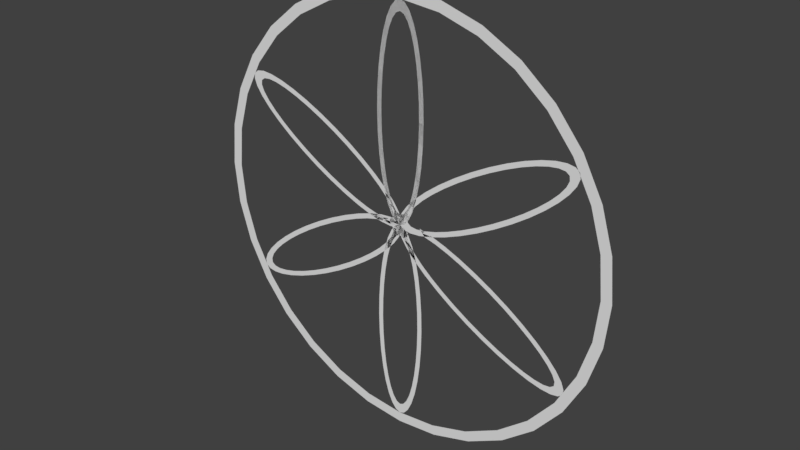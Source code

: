 # Source: Weight.blend  (saved by Blender 2.79.0; exported with 4.5.12 LTS)
import bpy
from mathutils import Matrix  # noqa: F401  (used for matrix-valued properties, if any)

bpy.ops.wm.read_factory_settings(use_empty=True)
scene = bpy.context.scene
scene.name = 'Scene'

# ---- collections
col_collection_1 = bpy.data.collections.new('Collection 1'); scene.collection.children.link(col_collection_1)

# ---- world
world_world = bpy.data.worlds.new('World'); scene.world = world_world
world_world.color = (0.05088, 0.05088, 0.05088)
world_world.use_sun_shadow = False
world_world.sun_shadow_jitter_overblur = 0.0
world_world.cycles.sampling_method = 'MANUAL'

# ---- meshes
me_circle = bpy.data.meshes.new('Circle')
me_circle.from_pydata([(0.0, 1.0, 0.0), (-0.1951, 0.9808, 0.0), (-0.3827, 0.9239, 0.0), (-0.5556, 0.8315, 0.0), (-0.7071, 0.7071, 0.0), (-0.8315, 0.5556, 0.0), (-0.9239, 0.3827, 0.0), (-0.9808, 0.1951, 0.0), (-1.0, 7.55e-08, 0.0), (-0.9808, -0.1951, 0.0), (-0.9239, -0.3827, 0.0), (-0.8315, -0.5556, 0.0), (-0.7071, -0.7071, 0.0), (-0.5556, -0.8315, 0.0), (-0.3827, -0.9239, 0.0), (-0.1951, -0.9808, 0.0), (3.258e-07, -1.0, 0.0), (0.1951, -0.9808, 0.0), (0.3827, -0.9239, 0.0), (0.5556, -0.8315, 0.0), (0.7071, -0.7071, 0.0), (0.8315, -0.5556, 0.0), (0.9239, -0.3827, 0.0), (0.9808, -0.1951, 0.0), (1.0, 9.656e-07, 0.0), (0.9808, 0.1951, 0.0), (0.9239, 0.3827, 0.0), (0.8315, 0.5556, 0.0), (0.7071, 0.7071, 0.0), (0.5556, 0.8315, 0.0), (0.3827, 0.9239, 0.0), (0.1951, 0.9808, 0.0), (0.0, 1.05, 0.0), (-0.2048, 1.03, 0.0), (-0.4018, 0.9701, 0.0), (-0.5833, 0.873, 0.0), (-0.7425, 0.7425, 0.0), (-0.873, 0.5833, 0.0), (-0.9701, 0.4018, 0.0), (-1.03, 0.2048, 0.0), (-1.05, 7.927e-08, 0.0), (-1.03, -0.2048, 0.0), (-0.9701, -0.4018, 0.0), (-0.873, -0.5833, 0.0), (-0.7425, -0.7425, 0.0), (-0.5833, -0.873, 0.0), (-0.4018, -0.9701, 0.0), (-0.2048, -1.03, 0.0), (3.421e-07, -1.05, 0.0), (0.2048, -1.03, 0.0), (0.4018, -0.9701, 0.0), (0.5833, -0.873, 0.0), (0.7425, -0.7425, 0.0), (0.873, -0.5833, 0.0), (0.9701, -0.4018, 0.0), (1.03, -0.2048, 0.0), (1.05, 1.014e-06, 0.0), (1.03, 0.2048, 0.0), (0.9701, 0.4018, 0.0), (0.873, 0.5833, 0.0), (0.7425, 0.7425, 0.0), (0.5833, 0.873, 0.0), (0.4018, 0.9701, 0.0), (0.2048, 1.03, 0.0), (-4.453e-08, 1.0, -2.186e-08), (-0.02439, 0.9904, -2.186e-08), (-0.04784, 0.9619, -2.186e-08), (-0.06945, 0.9157, -2.186e-08), (-0.08839, 0.8536, -2.186e-08), (-0.1039, 0.7778, -2.186e-08), (-0.1155, 0.6913, -2.186e-08), (-0.1226, 0.5975, -2.186e-08), (-0.125, 0.5, -2.186e-08), (-0.1226, 0.4025, -2.186e-08), (-0.1155, 0.3087, -2.186e-08), (-0.1039, 0.2222, -2.186e-08), (-0.08839, 0.1464, -2.186e-08), (-0.06945, 0.08427, -2.186e-08), (-0.04784, 0.03806, -2.186e-08), (-0.02439, 0.009607, -2.186e-08), (-3.799e-09, 0.0, -2.186e-08), (0.02439, 0.009607, -2.186e-08), (0.04784, 0.03806, -2.186e-08), (0.06945, 0.08427, -2.186e-08), (0.08839, 0.1464, -2.186e-08), (0.1039, 0.2222, -2.186e-08), (0.1155, 0.3087, -2.186e-08), (0.1226, 0.4025, -2.186e-08), (0.125, 0.5, -2.186e-08), (0.1226, 0.5975, -2.186e-08), (0.1155, 0.6913, -2.186e-08), (0.1039, 0.7778, -2.186e-08), (0.08839, 0.8536, -2.186e-08), (0.06945, 0.9157, -2.186e-08), (0.04784, 0.9619, -2.186e-08), (0.02439, 0.9904, -2.186e-08), (-4.453e-08, 1.0, -2.186e-08), (-0.02439, 0.9904, -2.186e-08), (-0.04784, 0.9619, -2.186e-08), (-0.06945, 0.9157, -2.186e-08), (-0.08839, 0.8536, -2.186e-08), (-0.1039, 0.7778, -2.186e-08), (-0.1155, 0.6913, -2.186e-08), (-0.1226, 0.5975, -2.186e-08), (-0.125, 0.5, -2.186e-08), (-0.1226, 0.4025, -2.186e-08), (-0.1155, 0.3087, -2.186e-08), (-0.1039, 0.2222, -2.186e-08), (-0.08839, 0.1464, -2.186e-08), (-0.06945, 0.08427, -2.186e-08), (-0.04784, 0.03806, -2.186e-08), (-0.02439, 0.009607, -2.186e-08), (-3.799e-09, 0.0, -2.186e-08), (0.02439, 0.009607, -2.186e-08), (0.04784, 0.03806, -2.186e-08), (0.06945, 0.08427, -2.186e-08), (0.08839, 0.1464, -2.186e-08), (0.1039, 0.2222, -2.186e-08), (0.1155, 0.3087, -2.186e-08), (0.1226, 0.4025, -2.186e-08), (0.125, 0.5, -2.186e-08), (0.1226, 0.5975, -2.186e-08), (0.1155, 0.6913, -2.186e-08), (0.1039, 0.7778, -2.186e-08), (0.08839, 0.8536, -2.186e-08), (0.06945, 0.9157, -2.186e-08), (0.04784, 0.9619, -2.186e-08), (0.02439, 0.9904, -2.186e-08), (-3.14e-08, 0.95, -2.186e-08), (-0.01975, 0.9414, -2.186e-08), (-0.03875, 0.9157, -2.186e-08), (-0.05625, 0.8742, -2.186e-08), (-0.07159, 0.8182, -2.186e-08), (-0.08419, 0.75, -2.186e-08), (-0.09354, 0.6722, -2.186e-08), (-0.0993, 0.5878, -2.186e-08), (-0.1013, 0.5, -2.186e-08), (-0.0993, 0.4122, -2.186e-08), (-0.09354, 0.3278, -2.186e-08), (-0.08419, 0.25, -2.186e-08), (-0.07159, 0.1818, -2.186e-08), (-0.05625, 0.1258, -2.186e-08), (-0.03875, 0.08425, -2.186e-08), (-0.01975, 0.05865, -2.186e-08), (1.594e-09, 0.05, -2.186e-08), (0.01975, 0.05865, -2.186e-08), (0.03875, 0.08425, -2.186e-08), (0.05625, 0.1258, -2.186e-08), (0.07159, 0.1818, -2.186e-08), (0.08419, 0.25, -2.186e-08), (0.09354, 0.3278, -2.186e-08), (0.0993, 0.4122, -2.186e-08), (0.1012, 0.5, -2.186e-08), (0.0993, 0.5878, -2.186e-08), (0.09354, 0.6722, -2.186e-08), (0.08419, 0.75, -2.186e-08), (0.07159, 0.8182, -2.186e-08), (0.05625, 0.8742, -2.186e-08), (0.03875, 0.9157, -2.186e-08), (0.01975, 0.9414, -2.186e-08), (-4.453e-08, 1.0, -2.186e-08), (-0.02439, 0.9904, -2.186e-08), (-0.04784, 0.9619, -2.186e-08), (-0.06945, 0.9157, -2.186e-08), (-0.08839, 0.8536, -2.186e-08), (-0.1039, 0.7778, -2.186e-08), (-0.1155, 0.6913, -2.186e-08), (-0.1226, 0.5975, -2.186e-08), (-0.125, 0.5, -2.186e-08), (-0.1226, 0.4025, -2.186e-08), (-0.1155, 0.3087, -2.186e-08), (-0.1039, 0.2222, -2.186e-08), (-0.08839, 0.1464, -2.186e-08), (-0.06945, 0.08427, -2.186e-08), (-0.04784, 0.03806, -2.186e-08), (-0.02439, 0.009607, -2.186e-08), (-3.799e-09, 0.0, -2.186e-08), (0.02439, 0.009607, -2.186e-08), (0.04784, 0.03806, -2.186e-08), (0.06945, 0.08427, -2.186e-08), (0.08839, 0.1464, -2.186e-08), (0.1039, 0.2222, -2.186e-08), (0.1155, 0.3087, -2.186e-08), (0.1226, 0.4025, -2.186e-08), (0.125, 0.5, -2.186e-08), (0.1226, 0.5975, -2.186e-08), (0.1155, 0.6913, -2.186e-08), (0.1039, 0.7778, -2.186e-08), (0.08839, 0.8536, -2.186e-08), (0.06945, 0.9157, -2.186e-08), (0.04784, 0.9619, -2.186e-08), (0.02439, 0.9904, -2.186e-08), (-3.14e-08, 0.95, -2.186e-08), (-0.01975, 0.9414, -2.186e-08), (-0.03875, 0.9157, -2.186e-08), (-0.05625, 0.8742, -2.186e-08), (-0.07159, 0.8182, -2.186e-08), (-0.08419, 0.75, -2.186e-08), (-0.09354, 0.6722, -2.186e-08), (-0.0993, 0.5878, -2.186e-08), (-0.1013, 0.5, -2.186e-08), (-0.0993, 0.4122, -2.186e-08), (-0.09354, 0.3278, -2.186e-08), (-0.08419, 0.25, -2.186e-08), (-0.07159, 0.1818, -2.186e-08), (-0.05625, 0.1258, -2.186e-08), (-0.03875, 0.08425, -2.186e-08), (-0.01975, 0.05865, -2.186e-08), (1.594e-09, 0.05, -2.186e-08), (0.01975, 0.05865, -2.186e-08), (0.03875, 0.08425, -2.186e-08), (0.05625, 0.1258, -2.186e-08), (0.07159, 0.1818, -2.186e-08), (0.08419, 0.25, -2.186e-08), (0.09354, 0.3278, -2.186e-08), (0.0993, 0.4122, -2.186e-08), (0.1012, 0.5, -2.186e-08), (0.0993, 0.5878, -2.186e-08), (0.09354, 0.6722, -2.186e-08), (0.08419, 0.75, -2.186e-08), (0.07159, 0.8182, -2.186e-08), (0.05625, 0.8742, -2.186e-08), (0.03875, 0.9157, -2.186e-08), (0.01975, 0.9414, -2.186e-08), (-4.453e-08, 0.0, 2.186e-08), (-0.02439, -0.009607, 2.186e-08), (-0.04784, -0.03806, 2.186e-08), (-0.06945, -0.08427, 2.186e-08), (-0.08839, -0.1464, 2.186e-08), (-0.1039, -0.2222, 2.186e-08), (-0.1155, -0.3087, 2.186e-08), (-0.1226, -0.4025, 2.186e-08), (-0.125, -0.5, 2.186e-08), (-0.1226, -0.5975, 2.186e-08), (-0.1155, -0.6913, 2.186e-08), (-0.1039, -0.7778, 2.186e-08), (-0.08839, -0.8536, 2.186e-08), (-0.06945, -0.9157, 2.186e-08), (-0.04784, -0.9619, 2.186e-08), (-0.02439, -0.9904, 2.186e-08), (-3.799e-09, -1.0, 2.186e-08), (0.02439, -0.9904, 2.186e-08), (0.04784, -0.9619, 2.186e-08), (0.06945, -0.9157, 2.186e-08), (0.08839, -0.8536, 2.186e-08), (0.1039, -0.7778, 2.186e-08), (0.1155, -0.6913, 2.186e-08), (0.1226, -0.5975, 2.186e-08), (0.125, -0.5, 2.186e-08), (0.1226, -0.4025, 2.186e-08), (0.1155, -0.3087, 2.186e-08), (0.1039, -0.2222, 2.186e-08), (0.08839, -0.1464, 2.186e-08), (0.06945, -0.08426, 2.186e-08), (0.04784, -0.03806, 2.186e-08), (0.02439, -0.009607, 2.186e-08), (-3.14e-08, -0.05, 2.186e-08), (-0.01975, -0.05865, 2.186e-08), (-0.03875, -0.08425, 2.186e-08), (-0.05625, -0.1258, 2.186e-08), (-0.07159, -0.1818, 2.186e-08), (-0.08419, -0.25, 2.186e-08), (-0.09354, -0.3278, 2.186e-08), (-0.0993, -0.4122, 2.186e-08), (-0.1013, -0.5, 2.186e-08), (-0.0993, -0.5878, 2.186e-08), (-0.09354, -0.6722, 2.186e-08), (-0.08419, -0.75, 2.186e-08), (-0.07159, -0.8182, 2.186e-08), (-0.05625, -0.8742, 2.186e-08), (-0.03875, -0.9157, 2.186e-08), (-0.01975, -0.9414, 2.186e-08), (1.594e-09, -0.95, 2.186e-08), (0.01975, -0.9414, 2.186e-08), (0.03875, -0.9157, 2.186e-08), (0.05625, -0.8742, 2.186e-08), (0.07159, -0.8182, 2.186e-08), (0.08419, -0.75, 2.186e-08), (0.09354, -0.6722, 2.186e-08), (0.0993, -0.5878, 2.186e-08), (0.1012, -0.5, 2.186e-08), (0.0993, -0.4122, 2.186e-08), (0.09354, -0.3278, 2.186e-08), (0.08419, -0.25, 2.186e-08), (0.07159, -0.1818, 2.186e-08), (0.05625, -0.1258, 2.186e-08), (0.03875, -0.08425, 2.186e-08), (0.01975, -0.05865, 2.186e-08), (-0.8631, 0.5, -4.441e-15), (-0.867, 0.4741, 7.132e-10), (-0.8541, 0.4395, 9.79e-10), (-0.8249, 0.3977, 7.872e-10), (-0.7805, 0.3502, 1.453e-10), (-0.7226, 0.2989, -9.222e-10), (-0.6535, 0.2457, -2.374e-09), (-0.5759, 0.1926, -4.155e-09), (-0.4926, 0.1417, -6.196e-09), (-0.4069, 0.09505, -8.419e-09), (-0.3221, 0.05432, -1.074e-08), (-0.2415, 0.0211, -1.306e-08), (-0.1681, -0.003323, -1.531e-08), (-0.1048, -0.01801, -1.739e-08), (-0.05397, -0.0224, -1.921e-08), (-0.0176, -0.01632, -2.072e-08), (0.002913, 1.788e-07, -2.186e-08), (0.006786, 0.02592, -2.257e-08), (-0.006131, 0.06046, -2.283e-08), (-0.03534, 0.1023, -2.264e-08), (-0.07972, 0.1498, -2.2e-08), (-0.1376, 0.2011, -2.093e-08), (-0.2067, 0.2543, -1.948e-08), (-0.2843, 0.3074, -1.77e-08), (-0.3676, 0.3583, -1.566e-08), (-0.4533, 0.4049, -1.344e-08), (-0.5381, 0.4457, -1.112e-08), (-0.6187, 0.4789, -8.791e-09), (-0.6921, 0.5033, -6.547e-09), (-0.7554, 0.518, -4.471e-09), (-0.8062, 0.5224, -2.643e-09), (-0.8426, 0.5163, -1.133e-09), (-0.8198, 0.475, -1.093e-09), (-0.8222, 0.4536, -5.34e-10), (-0.8095, 0.4243, -3.747e-10), (-0.7823, 0.3884, -6.209e-10), (-0.7415, 0.3471, -1.263e-09), (-0.6887, 0.3021, -2.277e-09), (-0.626, 0.2551, -3.623e-09), (-0.5558, 0.2079, -5.25e-09), (-0.4807, 0.1623, -7.095e-09), (-0.4037, 0.1201, -9.087e-09), (-0.3277, 0.08289, -1.115e-08), (-0.2557, 0.05209, -1.321e-08), (-0.1903, 0.0289, -1.517e-08), (-0.1342, 0.0142, -1.698e-08), (-0.08943, 0.008572, -1.855e-08), (-0.05775, 0.01222, -1.983e-08), (-0.04039, 0.025, -2.076e-08), (-0.038, 0.04643, -2.132e-08), (-0.05068, 0.07568, -2.148e-08), (-0.07794, 0.1116, -2.123e-08), (-0.1187, 0.1529, -2.059e-08), (-0.1715, 0.1979, -1.958e-08), (-0.2342, 0.2449, -1.823e-08), (-0.3044, 0.2921, -1.661e-08), (-0.3795, 0.3377, -1.476e-08), (-0.4565, 0.3799, -1.277e-08), (-0.5325, 0.4171, -1.071e-08), (-0.6045, 0.4479, -8.651e-09), (-0.6699, 0.4711, -6.684e-09), (-0.726, 0.4858, -4.88e-09), (-0.7708, 0.4914, -3.308e-09), (-0.8024, 0.4878, -2.03e-09), (-0.8631, -0.5, 4.371e-08), (-0.8426, -0.5163, 4.4e-08), (-0.8062, -0.5224, 4.303e-08), (-0.7554, -0.518, 4.082e-08), (-0.6921, -0.5033, 3.746e-08), (-0.6187, -0.4789, 3.308e-08), (-0.5381, -0.4457, 2.785e-08), (-0.4533, -0.4049, 2.196e-08), (-0.3676, -0.3583, 1.566e-08), (-0.2843, -0.3074, 9.173e-09), (-0.2067, -0.2543, 2.754e-09), (-0.1376, -0.2011, -3.351e-09), (-0.07972, -0.1498, -8.908e-09), (-0.03534, -0.1023, -1.37e-08), (-0.006131, -0.06046, -1.755e-08), (0.006786, -0.02592, -2.03e-08), (0.002913, 2.384e-07, -2.186e-08), (-0.0176, 0.01632, -2.215e-08), (-0.05397, 0.0224, -2.117e-08), (-0.1048, 0.01801, -1.896e-08), (-0.1681, 0.003323, -1.56e-08), (-0.2415, -0.0211, -1.122e-08), (-0.3221, -0.05432, -5.99e-09), (-0.4069, -0.09505, -1.089e-10), (-0.4926, -0.1417, 6.196e-09), (-0.5759, -0.1926, 1.268e-08), (-0.6535, -0.2457, 1.91e-08), (-0.7226, -0.2989, 2.521e-08), (-0.7805, -0.3502, 3.076e-08), (-0.8249, -0.3977, 3.556e-08), (-0.8541, -0.4395, 3.941e-08), (-0.867, -0.4741, 4.216e-08), (-0.8198, -0.475, 4.043e-08), (-0.8024, -0.4878, 4.061e-08), (-0.7708, -0.4914, 3.965e-08), (-0.726, -0.4858, 3.759e-08), (-0.6699, -0.4711, 3.45e-08), (-0.6045, -0.4479, 3.051e-08), (-0.5325, -0.4171, 2.576e-08), (-0.4565, -0.3799, 2.044e-08), (-0.3795, -0.3377, 1.476e-08), (-0.3044, -0.2921, 8.931e-09), (-0.2342, -0.2449, 3.178e-09), (-0.1715, -0.1979, -2.277e-09), (-0.1187, -0.1529, -7.225e-09), (-0.07794, -0.1116, -1.148e-08), (-0.05068, -0.07568, -1.486e-08), (-0.038, -0.04643, -1.726e-08), (-0.04039, -0.025, -1.858e-08), (-0.05775, -0.01222, -1.876e-08), (-0.08943, -0.008571, -1.78e-08), (-0.1342, -0.0142, -1.573e-08), (-0.1903, -0.0289, -1.265e-08), (-0.2557, -0.05209, -8.651e-09), (-0.3277, -0.08289, -3.904e-09), (-0.4037, -0.1201, 1.412e-09), (-0.4807, -0.1623, 7.095e-09), (-0.5558, -0.2079, 1.292e-08), (-0.626, -0.2551, 1.868e-08), (-0.6887, -0.3021, 2.413e-08), (-0.7415, -0.3471, 2.908e-08), (-0.7823, -0.3884, 3.333e-08), (-0.8095, -0.4243, 3.672e-08), (-0.8222, -0.4536, 3.912e-08), (0.866, -0.4997, 4.37e-08), (0.8699, -0.4738, 4.215e-08), (0.857, -0.4393, 3.939e-08), (0.8278, -0.3974, 3.554e-08), (0.7834, -0.3499, 3.075e-08), (0.7255, -0.2986, 2.519e-08), (0.6565, -0.2454, 1.909e-08), (0.5788, -0.1923, 1.267e-08), (0.4955, -0.1415, 6.183e-09), (0.4098, -0.09477, -1.215e-10), (0.325, -0.05403, -6.002e-09), (0.2444, -0.02081, -1.123e-08), (0.171, 0.003613, -1.561e-08), (0.1077, 0.0183, -1.897e-08), (-2.921e-06, 0.0002893, -2.187e-08), (-0.003876, -0.02563, -2.032e-08), (0.009041, -0.06017, -1.756e-08), (0.03825, -0.102, -1.371e-08), (0.08263, -0.1495, -8.92e-09), (0.1405, -0.2008, -3.364e-09), (0.2096, -0.2541, 2.741e-09), (0.2872, -0.3071, 9.16e-09), (0.3705, -0.358, 1.565e-08), (0.4562, -0.4047, 2.195e-08), (0.541, -0.4454, 2.783e-08), (0.6216, -0.4786, 3.306e-08), (0.695, -0.503, 3.744e-08), (0.7583, -0.5177, 4.08e-08), (0.8091, -0.5221, 4.301e-08), (0.8455, -0.516, 4.399e-08), (0.8227, -0.4747, 4.042e-08), (0.8251, -0.4533, 3.911e-08), (0.8124, -0.424, 3.671e-08), (0.7852, -0.3881, 3.332e-08), (0.7444, -0.3468, 2.907e-08), (0.6916, -0.3018, 2.412e-08), (0.6289, -0.2548, 1.867e-08), (0.5587, -0.2076, 1.291e-08), (0.4836, -0.162, 7.082e-09), (0.4066, -0.1198, 1.4e-09), (0.3306, -0.0826, -3.917e-09), (0.2586, -0.0518, -8.664e-09), (0.1932, -0.02861, -1.266e-08), (0.1371, -0.01391, -1.575e-08), (0.0433, -0.02471, -1.859e-08), (0.04091, -0.04614, -1.728e-08), (0.05359, -0.07539, -1.488e-08), (0.08085, -0.1113, -1.149e-08), (0.1216, -0.1526, -7.238e-09), (0.1744, -0.1976, -2.29e-09), (0.2371, -0.2446, 3.165e-09), (0.3073, -0.2918, 8.918e-09), (0.3824, -0.3374, 1.475e-08), (0.4594, -0.3796, 2.043e-08), (0.5354, -0.4168, 2.575e-08), (0.6074, -0.4476, 3.049e-08), (0.6728, -0.4708, 3.449e-08), (0.7289, -0.4855, 3.758e-08), (0.7737, -0.4911, 3.964e-08), (0.8054, -0.4875, 4.06e-08), (0.866, 0.5003, -1.264e-11), (0.8455, 0.5166, -1.146e-09), (0.8091, 0.5227, -2.655e-09), (0.7583, 0.5183, -4.483e-09), (0.695, 0.5036, -6.559e-09), (0.6216, 0.4792, -8.804e-09), (0.541, 0.446, -1.113e-08), (0.4562, 0.4052, -1.345e-08), (0.3705, 0.3585, -1.567e-08), (0.2872, 0.3077, -1.771e-08), (0.2096, 0.2546, -1.949e-08), (0.1405, 0.2014, -2.095e-08), (0.08263, 0.1501, -2.201e-08), (0.03825, 0.1026, -2.266e-08), (0.00904, 0.06075, -2.285e-08), (-0.003876, 0.02621, -2.258e-08), (-2.921e-06, 0.0002892, -2.187e-08), (0.02051, -0.01603, -2.074e-08), (0.05688, -0.02211, -1.923e-08), (0.1077, -0.01772, -1.74e-08), (0.171, -0.003034, -1.532e-08), (0.2444, 0.02139, -1.308e-08), (0.325, 0.05461, -1.075e-08), (0.4098, 0.09534, -8.431e-09), (0.4955, 0.142, -6.209e-09), (0.5788, 0.1929, -4.168e-09), (0.6565, 0.2459, -2.387e-09), (0.7255, 0.2992, -9.349e-10), (0.7834, 0.3505, 1.326e-10), (0.8278, 0.398, 7.746e-10), (0.857, 0.4398, 9.663e-10), (0.8699, 0.4744, 7.005e-10), (0.8227, 0.4753, -1.105e-09), (0.8054, 0.4881, -2.042e-09), (0.7737, 0.4917, -3.321e-09), (0.7289, 0.4861, -4.892e-09), (0.6728, 0.4714, -6.696e-09), (0.6074, 0.4482, -8.663e-09), (0.5354, 0.4174, -1.072e-08), (0.4594, 0.3802, -1.278e-08), (0.3824, 0.338, -1.477e-08), (0.3073, 0.2924, -1.662e-08), (0.2371, 0.2452, -1.825e-08), (0.1744, 0.1982, -1.959e-08), (0.1216, 0.1532, -2.061e-08), (0.08085, 0.1119, -2.125e-08), (0.05359, 0.07597, -2.149e-08), (0.04091, 0.04672, -2.133e-08), (0.0433, 0.02529, -2.078e-08), (0.06066, 0.01251, -1.984e-08), (0.09234, 0.008861, -1.856e-08), (0.1371, 0.01449, -1.699e-08), (0.1932, 0.02919, -1.518e-08), (0.2586, 0.05238, -1.322e-08), (0.3306, 0.08318, -1.116e-08), (0.4066, 0.1204, -9.1e-09), (0.4836, 0.1626, -7.108e-09), (0.5587, 0.2082, -5.263e-09), (0.6289, 0.2554, -3.636e-09), (0.6916, 0.3024, -2.29e-09), (0.7444, 0.3474, -1.276e-09), (0.7852, 0.3887, -6.335e-10), (0.8124, 0.4246, -3.873e-10), (0.8251, 0.4539, -5.467e-10)], [], [(7, 39, 40, 8), (6, 38, 39, 7), (5, 37, 38, 6), (4, 36, 37, 5), (3, 35, 36, 4), (2, 34, 35, 3), (1, 33, 34, 2), (0, 32, 33, 1), (31, 63, 32, 0), (30, 62, 63, 31), (29, 61, 62, 30), (28, 60, 61, 29), (27, 59, 60, 28), (26, 58, 59, 27), (25, 57, 58, 26), (24, 56, 57, 25), (23, 55, 56, 24), (22, 54, 55, 23), (21, 53, 54, 22), (20, 52, 53, 21), (19, 51, 52, 20), (18, 50, 51, 19), (17, 49, 50, 18), (16, 48, 49, 17), (15, 47, 48, 16), (14, 46, 47, 15), (13, 45, 46, 14), (12, 44, 45, 13), (11, 43, 44, 12), (10, 42, 43, 11), (9, 41, 42, 10), (8, 40, 41, 9), (75, 76, 108, 107), (89, 90, 122, 121), (76, 77, 109, 108), (90, 91, 123, 122), (77, 78, 110, 109), (64, 65, 97, 96), (91, 92, 124, 123), (78, 79, 111, 110), (65, 66, 98, 97), (92, 93, 125, 124), (79, 80, 112, 111), (66, 67, 99, 98), (93, 94, 126, 125), (80, 81, 113, 112), (67, 68, 100, 99), (94, 95, 127, 126), (81, 82, 114, 113), (68, 69, 101, 100), (95, 64, 96, 127), (82, 83, 115, 114), (69, 70, 102, 101), (83, 84, 116, 115), (70, 71, 103, 102), (84, 85, 117, 116), (71, 72, 104, 103), (85, 86, 118, 117), (72, 73, 105, 104), (86, 87, 119, 118), (73, 74, 106, 105), (87, 88, 120, 119), (74, 75, 107, 106), (88, 89, 121, 120), (110, 111, 143, 142), (109, 110, 142, 141), (108, 109, 141, 140), (107, 108, 140, 139), (106, 107, 139, 138), (105, 106, 138, 137), (104, 105, 137, 136), (103, 104, 136, 135), (102, 103, 135, 134), (101, 102, 134, 133), (100, 101, 133, 132), (111, 112, 144, 143), (112, 113, 145, 144), (113, 114, 146, 145), (114, 115, 147, 146), (115, 116, 148, 147), (116, 117, 149, 148), (117, 118, 150, 149), (118, 119, 151, 150), (119, 120, 152, 151), (120, 121, 153, 152), (99, 100, 132, 131), (98, 99, 131, 130), (97, 98, 130, 129), (96, 97, 129, 128), (127, 96, 128, 159), (126, 127, 159, 158), (125, 126, 158, 157), (124, 125, 157, 156), (123, 124, 156, 155), (122, 123, 155, 154), (121, 122, 154, 153), (174, 175, 207, 206), (173, 174, 206, 205), (172, 173, 205, 204), (171, 172, 204, 203), (170, 171, 203, 202), (169, 170, 202, 201), (168, 169, 201, 200), (167, 168, 200, 199), (166, 167, 199, 198), (165, 166, 198, 197), (164, 165, 197, 196), (175, 176, 208, 207), (176, 177, 209, 208), (177, 178, 210, 209), (178, 179, 211, 210), (179, 180, 212, 211), (180, 181, 213, 212), (181, 182, 214, 213), (182, 183, 215, 214), (183, 184, 216, 215), (184, 185, 217, 216), (163, 164, 196, 195), (162, 163, 195, 194), (161, 162, 194, 193), (160, 161, 193, 192), (191, 160, 192, 223), (190, 191, 223, 222), (189, 190, 222, 221), (188, 189, 221, 220), (187, 188, 220, 219), (186, 187, 219, 218), (185, 186, 218, 217), (238, 239, 271, 270), (237, 238, 270, 269), (236, 237, 269, 268), (235, 236, 268, 267), (234, 235, 267, 266), (233, 234, 266, 265), (232, 233, 265, 264), (231, 232, 264, 263), (230, 231, 263, 262), (229, 230, 262, 261), (228, 229, 261, 260), (239, 240, 272, 271), (240, 241, 273, 272), (241, 242, 274, 273), (242, 243, 275, 274), (243, 244, 276, 275), (244, 245, 277, 276), (245, 246, 278, 277), (246, 247, 279, 278), (247, 248, 280, 279), (248, 249, 281, 280), (227, 228, 260, 259), (226, 227, 259, 258), (225, 226, 258, 257), (224, 225, 257, 256), (255, 224, 256, 287), (254, 255, 287, 286), (253, 254, 286, 285), (252, 253, 285, 284), (251, 252, 284, 283), (250, 251, 283, 282), (249, 250, 282, 281), (302, 303, 335, 334), (301, 302, 334, 333), (300, 301, 333, 332), (299, 300, 332, 331), (298, 299, 331, 330), (297, 298, 330, 329), (296, 297, 329, 328), (295, 296, 328, 327), (294, 295, 327, 326), (293, 294, 326, 325), (292, 293, 325, 324), (303, 304, 336, 335), (304, 305, 337, 336), (305, 306, 338, 337), (306, 307, 339, 338), (307, 308, 340, 339), (308, 309, 341, 340), (309, 310, 342, 341), (310, 311, 343, 342), (311, 312, 344, 343), (312, 313, 345, 344), (291, 292, 324, 323), (290, 291, 323, 322), (289, 290, 322, 321), (288, 289, 321, 320), (319, 288, 320, 351), (318, 319, 351, 350), (317, 318, 350, 349), (316, 317, 349, 348), (315, 316, 348, 347), (314, 315, 347, 346), (313, 314, 346, 345), (366, 367, 399, 398), (365, 366, 398, 397), (364, 365, 397, 396), (363, 364, 396, 395), (362, 363, 395, 394), (361, 362, 394, 393), (360, 361, 393, 392), (359, 360, 392, 391), (358, 359, 391, 390), (357, 358, 390, 389), (356, 357, 389, 388), (367, 368, 400, 399), (368, 369, 401, 400), (369, 370, 402, 401), (370, 371, 403, 402), (371, 372, 404, 403), (372, 373, 405, 404), (373, 374, 406, 405), (374, 375, 407, 406), (375, 376, 408, 407), (376, 377, 409, 408), (355, 356, 388, 387), (354, 355, 387, 386), (353, 354, 386, 385), (352, 353, 385, 384), (383, 352, 384, 415), (382, 383, 415, 414), (381, 382, 414, 413), (380, 381, 413, 412), (379, 380, 412, 411), (378, 379, 411, 410), (377, 378, 410, 409), (428, 429, 459, 458), (427, 428, 458, 457), (426, 427, 457, 456), (425, 426, 456, 455), (424, 425, 455, 454), (423, 424, 454, 453), (422, 423, 453, 452), (421, 422, 452, 451), (420, 421, 451, 450), (430, 431, 461, 460), (431, 432, 462, 461), (432, 433, 463, 462), (433, 434, 464, 463), (434, 435, 465, 464), (435, 436, 466, 465), (436, 437, 467, 466), (437, 438, 468, 467), (438, 439, 469, 468), (419, 420, 450, 449), (418, 419, 449, 448), (417, 418, 448, 447), (416, 417, 447, 446), (445, 416, 446, 475), (444, 445, 475, 474), (443, 444, 474, 473), (442, 443, 473, 472), (441, 442, 472, 471), (440, 441, 471, 470), (439, 440, 470, 469), (490, 491, 523, 522), (489, 490, 522, 521), (488, 489, 521, 520), (487, 488, 520, 519), (486, 487, 519, 518), (485, 486, 518, 517), (484, 485, 517, 516), (483, 484, 516, 515), (482, 483, 515, 514), (481, 482, 514, 513), (480, 481, 513, 512), (491, 492, 524, 523), (492, 493, 525, 524), (493, 494, 526, 525), (494, 495, 527, 526), (495, 496, 528, 527), (496, 497, 529, 528), (497, 498, 530, 529), (498, 499, 531, 530), (499, 500, 532, 531), (500, 501, 533, 532), (479, 480, 512, 511), (478, 479, 511, 510), (477, 478, 510, 509), (476, 477, 509, 508), (507, 476, 508, 539), (506, 507, 539, 538), (505, 506, 538, 537), (504, 505, 537, 536), (503, 504, 536, 535), (502, 503, 535, 534), (501, 502, 534, 533)])
me_circle.use_remesh_preserve_volume = False
me_circle.use_remesh_preserve_attributes = False
me_circle.use_mirror_vertex_groups = False
me_circle.update()

# ---- objects
ob_witchcraft = bpy.data.objects.new('Witchcraft', me_circle)

# ---- transforms, parenting, visibility, modifiers, constraints
ob_witchcraft.location = (0.0, 0.0, 0.0)
ob_witchcraft.rotation_euler = (1.571, 0.0, 0.0)
ob_witchcraft.lineart.crease_threshold = 0.0

# ---- collection membership
col_collection_1.objects.link(ob_witchcraft)

# ---- scene / render settings (as saved in the file)
scene.frame_start = 1; scene.frame_end = 250; scene.frame_set(1)
scene.render.engine = 'BLENDER_EEVEE_NEXT'
scene.render.resolution_percentage = 50
scene.render.dither_intensity = 0.0
scene.cycles.use_denoising = False
scene.cycles.samples = 128
scene.cycles.sampling_pattern = 'TABULATED_SOBOL'
scene.cycles.use_adaptive_sampling = False
scene.cycles.use_light_tree = False
scene.cycles.blur_glossy = 0.0
scene.cycles.sample_clamp_indirect = 0.0
scene.view_settings.view_transform = 'Standard'
bpy.context.view_layer.update()

# ---- added for rendering (the .blend has no active camera and no usable light): camera, sun
cam_auto = bpy.data.cameras.new('AutoCamera')
cam_auto.lens = 50.0
cam_auto.sensor_width = 36.0
cam_auto.clip_end = 1000.0
ob_auto_camera = bpy.data.objects.new('AutoCamera', cam_auto)
scene.collection.objects.link(ob_auto_camera)
ob_auto_camera.location = (2.74778, -3.29733, 2.19822)
ob_auto_camera.rotation_euler = (1.09748, -7.21219e-08, 0.694738)
scene.camera = ob_auto_camera
light_auto_sun = bpy.data.lights.new('AutoSun', 'SUN')
light_auto_sun.energy = 3.0
light_auto_sun.angle = 0.0523599
ob_auto_sun = bpy.data.objects.new('AutoSun', light_auto_sun)
scene.collection.objects.link(ob_auto_sun)
ob_auto_sun.rotation_euler = (0.872665, 0.174533, 0.523599)
bpy.context.view_layer.update()
